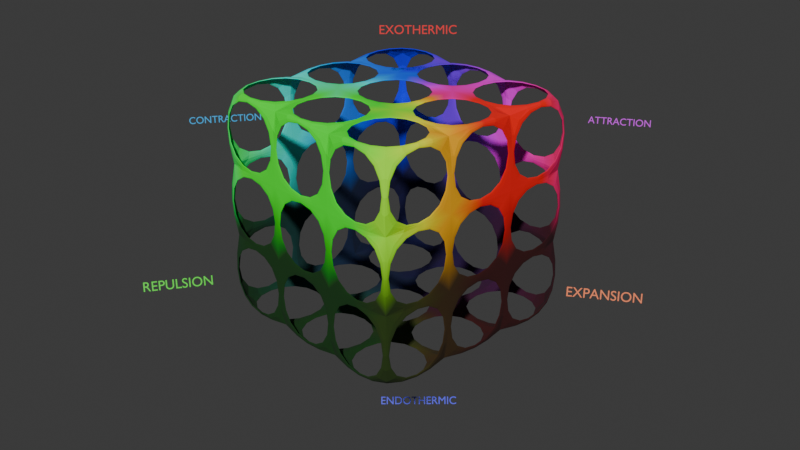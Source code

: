 # Source: power_cube.blend  (saved by Blender 4.4.30; exported with 4.5.12 LTS)
import bpy
from mathutils import Matrix  # noqa: F401  (used for matrix-valued properties, if any)

bpy.ops.wm.read_factory_settings(use_empty=True)
scene = bpy.context.scene
scene.name = 'Scene'

# ---- collections
col_collection = bpy.data.collections.new('Collection'); scene.collection.children.link(col_collection)

# ---- materials (node trees are filled in below, after node groups)
mat_heat = bpy.data.materials.new('HEAT')
mat_cold = bpy.data.materials.new('COLD')
mat_electric = bpy.data.materials.new('ELECTRIC')
mat_magnetic = bpy.data.materials.new('MAGNETIC')
mat_cube = bpy.data.materials.new('Cube')
mat_repulsion = bpy.data.materials.new('REPULSION')
mat_expansion = bpy.data.materials.new('EXPANSION')

# ---- node groups
ng_set_vertex_color = bpy.data.node_groups.new('Set Vertex Color', 'GeometryNodeTree')
_s = ng_set_vertex_color.interface.new_socket(name='Geometry', in_out='OUTPUT', socket_type='NodeSocketGeometry')
_s = ng_set_vertex_color.interface.new_socket(name='Geometry', in_out='INPUT', socket_type='NodeSocketGeometry')
ng_set_vertex_color.is_modifier = True
_N = ng_set_vertex_color.nodes; _L = ng_set_vertex_color.links
n0 = _N.new('NodeGroupInput'); n0.name = 'Group Input'; n0.location = (-184, 511)
n1 = _N.new('NodeGroupOutput'); n1.name = 'Group Output'; n1.location = (2002, 444)
n2 = _N.new('GeometryNodeInputPosition'); n2.name = 'Position'; n2.location = (-414, 280)
n3 = _N.new('ShaderNodeSeparateXYZ'); n3.name = 'Separate XYZ'; n3.location = (-168, 343)
n4 = _N.new('ShaderNodeValToRGB'); n4.name = 'Color Ramp'; n4.location = (406, 888)
while len(n4.color_ramp.elements) > 1: n4.color_ramp.elements.remove(n4.color_ramp.elements[-1])
n4.color_ramp.elements[0].position = 0.0; n4.color_ramp.elements[0].color = (0.0, 0.3864, 0.7991, 1.0)
n4.inputs[0].default_value = 0.0
n5 = _N.new('ShaderNodeValToRGB'); n5.name = 'Color Ramp.001'; n5.location = (401, 650)
while len(n5.color_ramp.elements) > 1: n5.color_ramp.elements.remove(n5.color_ramp.elements[-1])
n5.color_ramp.elements[0].position = 0.0; n5.color_ramp.elements[0].color = (0.9155, 0.1564, 0.006264, 1.0)
n5.inputs[0].default_value = 0.0
n6 = _N.new('ShaderNodeValToRGB'); n6.name = 'Color Ramp.002'; n6.location = (408, 398)
while len(n6.color_ramp.elements) > 1: n6.color_ramp.elements.remove(n6.color_ramp.elements[-1])
n6.color_ramp.elements[0].position = 1.0; n6.color_ramp.elements[0].color = (0.06305, 0.8477, 0.01732, 1.0)
n6.inputs[0].default_value = 0.0
n7 = _N.new('ShaderNodeValToRGB'); n7.name = 'Color Ramp.003'; n7.location = (403, 161)
while len(n7.color_ramp.elements) > 1: n7.color_ramp.elements.remove(n7.color_ramp.elements[-1])
n7.color_ramp.elements[0].position = 1.0; n7.color_ramp.elements[0].color = (0.2532, 0.01228, 0.3792, 1.0)
n7.inputs[0].default_value = 0.0
n8 = _N.new('ShaderNodeValToRGB'); n8.name = 'Color Ramp.004'; n8.location = (405, -334)
while len(n8.color_ramp.elements) > 1: n8.color_ramp.elements.remove(n8.color_ramp.elements[-1])
n8.color_ramp.elements[0].position = 1.0; n8.color_ramp.elements[0].color = (1.0, 1.0, 1.0, 1.0)
n8.inputs[0].default_value = 0.0
n9 = _N.new('ShaderNodeValToRGB'); n9.name = 'Color Ramp.005'; n9.location = (408, -104)
while len(n9.color_ramp.elements) > 1: n9.color_ramp.elements.remove(n9.color_ramp.elements[-1])
n9.color_ramp.elements[0].position = 1.0; n9.color_ramp.elements[0].color = (0.04034, 0.04034, 0.04034, 1.0)
n9.inputs[0].default_value = 0.0
n10 = _N.new('GeometryNodeStoreNamedAttribute'); n10.name = 'Store Named Attribute'; n10.location = (1198, 609)
n10.data_type = 'FLOAT_COLOR'
n10.inputs[2].default_value = 'x_color'
n11 = _N.new('ShaderNodeMix'); n11.name = 'Mix'; n11.location = (881, 753)
n11.data_type = 'RGBA'
n11.blend_type = 'COLOR'
n11.clamp_factor = False
n12 = _N.new('GeometryNodeStoreNamedAttribute'); n12.name = 'Store Named Attribute.001'; n12.location = (1448, 541)
n12.data_type = 'FLOAT_COLOR'
n12.inputs[2].default_value = 'y_color'
n13 = _N.new('ShaderNodeMix'); n13.name = 'Mix.001'; n13.location = (798, 374)
n13.data_type = 'RGBA'
n13.blend_type = 'COLOR'
n13.clamp_factor = False
n14 = _N.new('GeometryNodeStoreNamedAttribute'); n14.name = 'Store Named Attribute.002'; n14.location = (1747, 429)
n14.data_type = 'FLOAT_COLOR'
n14.inputs[2].default_value = 'z_color'
n15 = _N.new('ShaderNodeMix'); n15.name = 'Mix.002'; n15.location = (1036, -93)
n15.data_type = 'RGBA'
_L.new(n2.outputs[0], n3.inputs[0])
_L.new(n0.outputs[0], n10.inputs[0])
_L.new(n4.outputs[0], n11.inputs[6])
_L.new(n5.outputs[0], n11.inputs[7])
_L.new(n3.outputs[0], n11.inputs[0])
_L.new(n13.outputs[2], n12.inputs[3])
_L.new(n6.outputs[0], n13.inputs[6])
_L.new(n7.outputs[0], n13.inputs[7])
_L.new(n3.outputs[1], n13.inputs[0])
_L.new(n15.outputs[2], n14.inputs[3])
_L.new(n3.outputs[2], n15.inputs[0])
_L.new(n10.outputs[0], n12.inputs[0])
_L.new(n12.outputs[0], n14.inputs[0])
_L.new(n14.outputs[0], n1.inputs[0])
_L.new(n11.outputs[2], n10.inputs[3])
_L.new(n8.outputs[0], n15.inputs[7])
_L.new(n9.outputs[0], n15.inputs[6])
n1.is_active_output = True

# ---- material node trees
mat_heat.use_nodes = True; mat_heat.node_tree.nodes.clear()
_N = mat_heat.node_tree.nodes; _L = mat_heat.node_tree.links
n0 = _N.new('ShaderNodeBsdfPrincipled'); n0.name = 'Principled BSDF'; n0.location = (10, 300)
n0.inputs[0].default_value = (0.8002, 0.0, 0.001107, 1.0)
n1 = _N.new('ShaderNodeOutputMaterial'); n1.name = 'Material Output'; n1.location = (300, 300)
_L.new(n0.outputs[0], n1.inputs[0])
n1.is_active_output = True
mat_cold.use_nodes = True; mat_cold.node_tree.nodes.clear()
_N = mat_cold.node_tree.nodes; _L = mat_cold.node_tree.links
n0 = _N.new('ShaderNodeBsdfPrincipled'); n0.name = 'Principled BSDF'; n0.location = (10, 300)
n0.inputs[0].default_value = (0.0, 0.003248, 0.8003, 1.0)
n1 = _N.new('ShaderNodeOutputMaterial'); n1.name = 'Material Output'; n1.location = (300, 300)
_L.new(n0.outputs[0], n1.inputs[0])
n1.is_active_output = True
mat_electric.use_nodes = True; mat_electric.node_tree.nodes.clear()
_N = mat_electric.node_tree.nodes; _L = mat_electric.node_tree.links
n0 = _N.new('ShaderNodeBsdfPrincipled'); n0.name = 'Principled BSDF'; n0.location = (10, 300)
n0.inputs[0].default_value = (0.0, 0.3867, 0.8005, 1.0)
n1 = _N.new('ShaderNodeOutputMaterial'); n1.name = 'Material Output'; n1.location = (300, 300)
_L.new(n0.outputs[0], n1.inputs[0])
n1.is_active_output = True
mat_magnetic.use_nodes = True; mat_magnetic.node_tree.nodes.clear()
_N = mat_magnetic.node_tree.nodes; _L = mat_magnetic.node_tree.links
n0 = _N.new('ShaderNodeBsdfPrincipled'); n0.name = 'Principled BSDF'; n0.location = (10, 300)
n0.inputs[0].default_value = (0.8003, 0.1366, 0.0, 1.0)
n1 = _N.new('ShaderNodeOutputMaterial'); n1.name = 'Material Output'; n1.location = (300, 300)
_L.new(n0.outputs[0], n1.inputs[0])
n1.is_active_output = True
mat_cube.use_nodes = True; mat_cube.node_tree.nodes.clear()
_N = mat_cube.node_tree.nodes; _L = mat_cube.node_tree.links
n0 = _N.new('ShaderNodeBsdfPrincipled'); n0.name = 'Principled BSDF'; n0.location = (98, 300)
n0.inputs[2].default_value = 1.0
n1 = _N.new('ShaderNodeOutputMaterial'); n1.name = 'Material Output'; n1.location = (388, 300)
n2 = _N.new('ShaderNodeVertexColor'); n2.name = 'Color Attribute'; n2.location = (-648, 322)
n2.layer_name = 'x_color'
n3 = _N.new('ShaderNodeVertexColor'); n3.name = 'Color Attribute.001'; n3.location = (-654, 200)
n3.layer_name = 'y_color'
n4 = _N.new('ShaderNodeVertexColor'); n4.name = 'Color Attribute.002'; n4.location = (-652, 75)
n4.layer_name = 'z_color'
n5 = _N.new('ShaderNodeMix'); n5.name = 'Mix'; n5.location = (-369, 398)
n5.data_type = 'RGBA'
n5.clamp_factor = False
n6 = _N.new('ShaderNodeMix'); n6.name = 'Mix.001'; n6.location = (-109, 395)
n6.data_type = 'RGBA'
n6.blend_type = 'VALUE'
n6.clamp_factor = False
n6.inputs[0].default_value = 1.0
_L.new(n0.outputs[0], n1.inputs[0])
_L.new(n2.outputs[0], n5.inputs[6])
_L.new(n3.outputs[0], n5.inputs[7])
_L.new(n6.outputs[2], n0.inputs[0])
_L.new(n5.outputs[2], n6.inputs[6])
_L.new(n4.outputs[0], n6.inputs[7])
n1.is_active_output = True
mat_repulsion.use_nodes = True; mat_repulsion.node_tree.nodes.clear()
_N = mat_repulsion.node_tree.nodes; _L = mat_repulsion.node_tree.links
n0 = _N.new('ShaderNodeBsdfPrincipled'); n0.name = 'Principled BSDF'; n0.location = (10, 300)
n0.inputs[0].default_value = (0.04269, 0.8003, 0.0, 1.0)
n1 = _N.new('ShaderNodeOutputMaterial'); n1.name = 'Material Output'; n1.location = (300, 300)
_L.new(n0.outputs[0], n1.inputs[0])
n1.is_active_output = True
mat_expansion.use_nodes = True; mat_expansion.node_tree.nodes.clear()
_N = mat_expansion.node_tree.nodes; _L = mat_expansion.node_tree.links
n0 = _N.new('ShaderNodeBsdfPrincipled'); n0.name = 'Principled BSDF'; n0.location = (10, 300)
n0.inputs[0].default_value = (0.6102, 0.0, 0.8004, 1.0)
n1 = _N.new('ShaderNodeOutputMaterial'); n1.name = 'Material Output'; n1.location = (300, 300)
_L.new(n0.outputs[0], n1.inputs[0])
n1.is_active_output = True

# ---- world
world_world = bpy.data.worlds.new('World'); scene.world = world_world
world_world.use_nodes = True; world_world.node_tree.nodes.clear()
_N = world_world.node_tree.nodes; _L = world_world.node_tree.links
n0 = _N.new('ShaderNodeOutputWorld'); n0.name = 'World Output'; n0.location = (300, 300)
n1 = _N.new('ShaderNodeBackground'); n1.name = 'Background'; n1.location = (10, 300)
n1.inputs[0].default_value = (0.05088, 0.05088, 0.05088, 1.0)
_L.new(n1.outputs[0], n0.inputs[0])
n0.is_active_output = True
world_world.color = (0.05088, 0.05088, 0.05088)
world_world.sun_shadow_jitter_overblur = 0.0

# ---- cameras
cam_camera_002 = bpy.data.cameras.new('Camera.002')

# ---- meshes
me_cube_001 = bpy.data.meshes.new('Cube.001')
me_cube_001.from_pydata([(-4.471, -4.471, -4.471), (-4.529, -4.529, -4.529), (-4.471, -4.471, 4.471), (-4.529, -4.529, 4.529), (-4.471, 4.471, -4.471), (-4.529, 4.529, -4.529), (-4.471, 4.471, 4.471), (-4.529, 4.529, 4.529), (4.471, -4.471, -4.471), (4.529, -4.529, -4.529), (4.471, -4.471, 4.471), (4.529, -4.529, 4.529), (4.471, 4.471, -4.471), (4.529, 4.529, -4.529), (4.471, 4.471, 4.471), (4.529, 4.529, 4.529), (-4.465, 1.5, -4.465), (-4.535, 1.5, -4.535), (-4.465, -1.5, -4.465), (-4.535, -1.5, -4.535), (-4.465, -4.465, -1.5), (-4.535, -4.535, -1.5), (-4.465, -4.465, 1.5), (-4.535, -4.535, 1.5), (-4.465, -1.5, 4.465), (-4.535, -1.5, 4.535), (-4.465, 1.5, 4.465), (-4.535, 1.5, 4.535), (-4.465, 4.465, 1.5), (-4.535, 4.535, 1.5), (-4.465, 4.465, -1.5), (-4.535, 4.535, -1.5), (1.5, 4.465, -4.465), (1.5, 4.535, -4.535), (-1.5, 4.465, -4.465), (-1.5, 4.535, -4.535), (-1.5, 4.465, 4.465), (-1.5, 4.535, 4.535), (1.5, 4.465, 4.465), (1.5, 4.535, 4.535), (4.465, 4.465, 1.5), (4.535, 4.535, 1.5), (4.465, 4.465, -1.5), (4.535, 4.535, -1.5), (4.465, -1.5, -4.465), (4.535, -1.5, -4.535), (4.465, 1.5, -4.465), (4.535, 1.5, -4.535), (4.465, 1.5, 4.465), (4.535, 1.5, 4.535), (4.465, -1.5, 4.465), (4.535, -1.5, 4.535), (4.465, -4.465, 1.5), (4.535, -4.535, 1.5), (4.465, -4.465, -1.5), (4.535, -4.535, -1.5), (-1.5, -4.465, -4.465), (-1.5, -4.535, -4.535), (1.5, -4.465, -4.465), (1.5, -4.535, -4.535), (1.5, -4.465, 4.465), (1.5, -4.535, 4.535), (-1.5, -4.465, 4.465), (-1.5, -4.535, 4.535), (-4.45, -1.5, -1.5), (-4.55, -1.5, -1.5), (-4.45, -1.5, 1.5), (-4.55, -1.5, 1.5), (-4.45, 1.5, 1.5), (-4.55, 1.5, 1.5), (-4.45, 1.5, -1.5), (-4.55, 1.5, -1.5), (-1.5, 4.45, -1.5), (-1.5, 4.55, -1.5), (-1.5, 4.45, 1.5), (-1.5, 4.55, 1.5), (1.5, 4.45, 1.5), (1.5, 4.55, 1.5), (1.5, 4.45, -1.5), (1.5, 4.55, -1.5), (4.45, 1.5, -1.5), (4.55, 1.5, -1.5), (4.45, 1.5, 1.5), (4.55, 1.5, 1.5), (4.45, -1.5, 1.5), (4.55, -1.5, 1.5), (4.45, -1.5, -1.5), (4.55, -1.5, -1.5), (1.5, -4.45, -1.5), (1.5, -4.55, -1.5), (1.5, -4.45, 1.5), (1.5, -4.55, 1.5), (-1.5, -4.45, 1.5), (-1.5, -4.55, 1.5), (-1.5, -4.45, -1.5), (-1.5, -4.55, -1.5), (-1.5, 1.5, -4.45), (-1.5, 1.5, -4.55), (1.5, 1.5, -4.45), (1.5, 1.5, -4.55), (1.5, -1.5, -4.45), (1.5, -1.5, -4.55), (-1.5, -1.5, -4.45), (-1.5, -1.5, -4.55), (1.5, 1.5, 4.45), (1.5, 1.5, 4.55), (-1.5, 1.5, 4.45), (-1.5, 1.5, 4.55), (-1.5, -1.5, 4.45), (-1.5, -1.5, 4.55), (1.5, -1.5, 4.45), (1.5, -1.5, 4.55), (-4.5, 1.55, -4.45), (-4.5, 1.55, -1.55), (-4.5, 4.45, -1.55), (-4.5, 4.45, -4.45), (-1.55, -4.5, 1.55), (-1.55, -4.5, 4.45), (-4.45, -4.5, 4.45), (-4.45, -4.5, 1.55), (-1.55, 4.45, 4.5), (-4.45, 4.45, 4.5), (-4.45, 1.55, 4.5), (-1.55, 1.55, 4.5), (-4.45, -1.55, -4.5), (-1.55, -1.55, -4.5), (-1.55, -4.45, -4.5), (-4.45, -4.45, -4.5), (1.55, 4.45, -4.5), (4.45, 4.45, -4.5), (4.45, 1.55, -4.5), (1.55, 1.55, -4.5), (-4.45, 4.5, -4.45), (-4.45, 4.5, -1.55), (-1.55, 4.5, -1.55), (-1.55, 4.5, -4.45), (4.5, 4.45, 1.55), (4.5, 4.45, 4.45), (4.5, 1.55, 4.45), (4.5, 1.55, 1.55), (4.45, 4.45, 4.5), (1.55, 4.45, 4.5), (1.55, 1.55, 4.5), (4.45, 1.55, 4.5), (1.55, -1.55, -4.5), (4.45, -1.55, -4.5), (4.45, -4.45, -4.5), (1.55, -4.45, -4.5), (4.5, 4.45, -4.45), (4.5, 4.45, -1.55), (4.5, 1.55, -1.55), (4.5, 1.55, -4.45), (4.45, -4.5, 1.55), (4.45, -4.5, 4.45), (1.55, -4.5, 4.45), (1.55, -4.5, 1.55), (4.45, -1.55, 4.5), (1.55, -1.55, 4.5), (1.55, -4.45, 4.5), (4.45, -4.45, 4.5), (4.45, -4.5, -4.45), (4.45, -4.5, -1.55), (1.55, -4.5, -1.55), (1.55, -4.5, -4.45), (-1.55, -1.55, 4.5), (-4.45, -1.55, 4.5), (-4.45, -4.45, 4.5), (-1.55, -4.45, 4.5), (-4.5, -4.45, 1.55), (-4.5, -4.45, 4.45), (-4.5, -1.55, 4.45), (-4.5, -1.55, 1.55), (-4.5, -4.45, -4.45), (-4.5, -4.45, -1.55), (-4.5, -1.55, -1.55), (-4.5, -1.55, -4.45), (1.55, 4.5, -4.45), (1.55, 4.5, -1.55), (4.45, 4.5, -1.55), (4.45, 4.5, -4.45), (4.5, -1.55, -4.45), (4.5, -1.55, -1.55), (4.5, -4.45, -1.55), (4.5, -4.45, -4.45), (-1.55, -4.5, -4.45), (-1.55, -4.5, -1.55), (-4.45, -4.5, -1.55), (-4.45, -4.5, -4.45), (1.55, 4.5, 1.55), (1.55, 4.5, 4.45), (4.45, 4.5, 4.45), (4.45, 4.5, 1.55), (-4.45, 4.5, 1.55), (-4.45, 4.5, 4.45), (-1.55, 4.5, 4.45), (-1.55, 4.5, 1.55), (-4.5, 1.55, 1.55), (-4.5, 1.55, 4.45), (-4.5, 4.45, 4.45), (-4.5, 4.45, 1.55), (4.5, -1.55, 1.55), (4.5, -1.55, 4.45), (4.5, -4.45, 4.45), (4.5, -4.45, 1.55), (-4.5, -1.45, -1.45), (-4.5, -1.45, 1.45), (-4.5, 1.45, 1.45), (-4.5, 1.45, -1.45), (-1.45, 4.5, -1.45), (-1.45, 4.5, 1.45), (1.45, 4.5, 1.45), (1.45, 4.5, -1.45), (4.5, 1.45, -1.45), (4.5, 1.45, 1.45), (4.5, -1.45, 1.45), (4.5, -1.45, -1.45), (1.45, -4.5, -1.45), (1.45, -4.5, 1.45), (-1.45, -4.5, 1.45), (-1.45, -4.5, -1.45), (-1.45, 1.45, -4.5), (1.45, 1.45, -4.5), (1.45, -1.45, -4.5), (-1.45, -1.45, -4.5), (1.45, 1.45, 4.5), (-1.45, 1.45, 4.5), (-1.45, -1.45, 4.5), (1.45, -1.45, 4.5), (-4.5, -4.45, 1.45), (-4.5, -1.55, 1.45), (-4.5, -1.55, -1.45), (-4.5, -4.45, -1.45), (-4.5, 1.45, 4.45), (-4.5, 1.45, 1.55), (-4.5, -1.45, 1.55), (-4.5, -1.45, 4.45), (-4.5, 4.45, -1.45), (-4.5, 1.55, -1.45), (-4.5, 1.55, 1.45), (-4.5, 4.45, 1.45), (-4.5, -1.45, -4.45), (-4.5, -1.45, -1.55), (-4.5, 1.45, -1.55), (-4.5, 1.45, -4.45), (-4.45, 4.5, 1.45), (-1.55, 4.5, 1.45), (-1.55, 4.5, -1.45), (-4.45, 4.5, -1.45), (1.45, 4.5, 4.45), (1.45, 4.5, 1.55), (-1.45, 4.5, 1.55), (-1.45, 4.5, 4.45), (4.45, 4.5, -1.45), (1.55, 4.5, -1.45), (1.55, 4.5, 1.45), (4.45, 4.5, 1.45), (-1.45, 4.5, -4.45), (-1.45, 4.5, -1.55), (1.45, 4.5, -1.55), (1.45, 4.5, -4.45), (4.5, 4.45, 1.45), (4.5, 1.55, 1.45), (4.5, 1.55, -1.45), (4.5, 4.45, -1.45), (4.5, -1.45, 4.45), (4.5, -1.45, 1.55), (4.5, 1.45, 1.55), (4.5, 1.45, 4.45), (4.5, -4.45, -1.45), (4.5, -1.55, -1.45), (4.5, -1.55, 1.45), (4.5, -4.45, 1.45), (4.5, 1.45, -4.45), (4.5, 1.45, -1.55), (4.5, -1.45, -1.55), (4.5, -1.45, -4.45), (4.45, -4.5, 1.45), (1.55, -4.5, 1.45), (1.55, -4.5, -1.45), (4.45, -4.5, -1.45), (-1.45, -4.5, 4.45), (-1.45, -4.5, 1.55), (1.45, -4.5, 1.55), (1.45, -4.5, 4.45), (-4.45, -4.5, -1.45), (-1.55, -4.5, -1.45), (-1.55, -4.5, 1.45), (-4.45, -4.5, 1.45), (1.45, -4.5, -4.45), (1.45, -4.5, -1.55), (-1.45, -4.5, -1.55), (-1.45, -4.5, -4.45), (1.45, 4.45, -4.5), (1.45, 1.55, -4.5), (-1.45, 1.55, -4.5), (-1.45, 4.45, -4.5), (4.45, -1.45, -4.5), (1.55, -1.45, -4.5), (1.55, 1.45, -4.5), (4.45, 1.45, -4.5), (-1.45, -4.45, -4.5), (-1.45, -1.55, -4.5), (1.45, -1.55, -4.5), (1.45, -4.45, -4.5), (-4.45, 1.45, -4.5), (-1.55, 1.45, -4.5), (-1.55, -1.45, -4.5), (-4.45, -1.45, -4.5), (-1.45, 4.45, 4.5), (-1.45, 1.55, 4.5), (1.45, 1.55, 4.5), (1.45, 4.45, 4.5), (-4.45, -1.45, 4.5), (-1.55, -1.45, 4.5), (-1.55, 1.45, 4.5), (-4.45, 1.45, 4.5), (1.45, -4.45, 4.5), (1.45, -1.55, 4.5), (-1.45, -1.55, 4.5), (-1.45, -4.45, 4.5), (4.45, 1.45, 4.5), (1.55, 1.45, 4.5), (1.55, -1.45, 4.5), (4.45, -1.45, 4.5), (-4.45, 4.45, -4.5), (-1.55, 4.45, -4.5), (-1.55, 1.55, -4.5), (-4.45, 1.55, -4.5)], [], [(112, 113, 70, 16), (113, 112, 17, 71), (113, 114, 30, 70), (114, 113, 71, 31), (114, 115, 4, 30), (115, 114, 31, 5), (115, 112, 16, 4), (112, 115, 5, 17), (116, 117, 62, 92), (117, 116, 93, 63), (117, 118, 2, 62), (118, 117, 63, 3), (118, 119, 22, 2), (119, 118, 3, 23), (119, 116, 92, 22), (116, 119, 23, 93), (120, 121, 6, 36), (121, 120, 37, 7), (121, 122, 26, 6), (122, 121, 7, 27), (122, 123, 106, 26), (123, 122, 27, 107), (123, 120, 36, 106), (120, 123, 107, 37), (124, 125, 102, 18), (125, 124, 19, 103), (125, 126, 56, 102), (126, 125, 103, 57), (126, 127, 0, 56), (127, 126, 57, 1), (127, 124, 18, 0), (124, 127, 1, 19), (128, 129, 12, 32), (129, 128, 33, 13), (129, 130, 46, 12), (130, 129, 13, 47), (130, 131, 98, 46), (131, 130, 47, 99), (131, 128, 32, 98), (128, 131, 99, 33), (132, 133, 30, 4), (133, 132, 5, 31), (133, 134, 72, 30), (134, 133, 31, 73), (134, 135, 34, 72), (135, 134, 73, 35), (135, 132, 4, 34), (132, 135, 35, 5), (136, 137, 14, 40), (137, 136, 41, 15), (137, 138, 48, 14), (138, 137, 15, 49), (138, 139, 82, 48), (139, 138, 49, 83), (139, 136, 40, 82), (136, 139, 83, 41), (140, 141, 38, 14), (141, 140, 15, 39), (141, 142, 104, 38), (142, 141, 39, 105), (142, 143, 48, 104), (143, 142, 105, 49), (143, 140, 14, 48), (140, 143, 49, 15), (144, 145, 44, 100), (145, 144, 101, 45), (145, 146, 8, 44), (146, 145, 45, 9), (146, 147, 58, 8), (147, 146, 9, 59), (147, 144, 100, 58), (144, 147, 59, 101), (148, 149, 42, 12), (149, 148, 13, 43), (149, 150, 80, 42), (150, 149, 43, 81), (150, 151, 46, 80), (151, 150, 81, 47), (151, 148, 12, 46), (148, 151, 47, 13), (152, 153, 10, 52), (153, 152, 53, 11), (153, 154, 60, 10), (154, 153, 11, 61), (154, 155, 90, 60), (155, 154, 61, 91), (155, 152, 52, 90), (152, 155, 91, 53), (156, 157, 110, 50), (157, 156, 51, 111), (157, 158, 60, 110), (158, 157, 111, 61), (158, 159, 10, 60), (159, 158, 61, 11), (159, 156, 50, 10), (156, 159, 11, 51), (160, 161, 54, 8), (161, 160, 9, 55), (161, 162, 88, 54), (162, 161, 55, 89), (162, 163, 58, 88), (163, 162, 89, 59), (163, 160, 8, 58), (160, 163, 59, 9), (164, 165, 24, 108), (165, 164, 109, 25), (165, 166, 2, 24), (166, 165, 25, 3), (166, 167, 62, 2), (167, 166, 3, 63), (167, 164, 108, 62), (164, 167, 63, 109), (168, 169, 2, 22), (169, 168, 23, 3), (169, 170, 24, 2), (170, 169, 3, 25), (170, 171, 66, 24), (171, 170, 25, 67), (171, 168, 22, 66), (168, 171, 67, 23), (172, 173, 20, 0), (173, 172, 1, 21), (173, 174, 64, 20), (174, 173, 21, 65), (174, 175, 18, 64), (175, 174, 65, 19), (175, 172, 0, 18), (172, 175, 19, 1), (176, 177, 78, 32), (177, 176, 33, 79), (177, 178, 42, 78), (178, 177, 79, 43), (178, 179, 12, 42), (179, 178, 43, 13), (179, 176, 32, 12), (176, 179, 13, 33), (180, 181, 86, 44), (181, 180, 45, 87), (181, 182, 54, 86), (182, 181, 87, 55), (182, 183, 8, 54), (183, 182, 55, 9), (183, 180, 44, 8), (180, 183, 9, 45), (184, 185, 94, 56), (185, 184, 57, 95), (185, 186, 20, 94), (186, 185, 95, 21), (186, 187, 0, 20), (187, 186, 21, 1), (187, 184, 56, 0), (184, 187, 1, 57), (188, 189, 38, 76), (189, 188, 77, 39), (189, 190, 14, 38), (190, 189, 39, 15), (190, 191, 40, 14), (191, 190, 15, 41), (191, 188, 76, 40), (188, 191, 41, 77), (192, 193, 6, 28), (193, 192, 29, 7), (193, 194, 36, 6), (194, 193, 7, 37), (194, 195, 74, 36), (195, 194, 37, 75), (195, 192, 28, 74), (192, 195, 75, 29), (196, 197, 26, 68), (197, 196, 69, 27), (197, 198, 6, 26), (198, 197, 27, 7), (198, 199, 28, 6), (199, 198, 7, 29), (199, 196, 68, 28), (196, 199, 29, 69), (200, 201, 50, 84), (201, 200, 85, 51), (201, 202, 10, 50), (202, 201, 51, 11), (202, 203, 52, 10), (203, 202, 11, 53), (203, 200, 84, 52), (200, 203, 53, 85), (204, 205, 66, 64), (205, 204, 65, 67), (205, 206, 68, 66), (206, 205, 67, 69), (206, 207, 70, 68), (207, 206, 69, 71), (207, 204, 64, 70), (204, 207, 71, 65), (208, 209, 74, 72), (209, 208, 73, 75), (209, 210, 76, 74), (210, 209, 75, 77), (210, 211, 78, 76), (211, 210, 77, 79), (211, 208, 72, 78), (208, 211, 79, 73), (212, 213, 82, 80), (213, 212, 81, 83), (213, 214, 84, 82), (214, 213, 83, 85), (214, 215, 86, 84), (215, 214, 85, 87), (215, 212, 80, 86), (212, 215, 87, 81), (216, 217, 90, 88), (217, 216, 89, 91), (217, 218, 92, 90), (218, 217, 91, 93), (218, 219, 94, 92), (219, 218, 93, 95), (219, 216, 88, 94), (216, 219, 95, 89), (220, 221, 98, 96), (221, 220, 97, 99), (221, 222, 100, 98), (222, 221, 99, 101), (222, 223, 102, 100), (223, 222, 101, 103), (223, 220, 96, 102), (220, 223, 103, 97), (224, 225, 106, 104), (225, 224, 105, 107), (225, 226, 108, 106), (226, 225, 107, 109), (226, 227, 110, 108), (227, 226, 109, 111), (227, 224, 104, 110), (224, 227, 111, 105), (228, 229, 66, 22), (229, 228, 23, 67), (229, 230, 64, 66), (230, 229, 67, 65), (230, 231, 20, 64), (231, 230, 65, 21), (231, 228, 22, 20), (228, 231, 21, 23), (232, 233, 68, 26), (233, 232, 27, 69), (233, 234, 66, 68), (234, 233, 69, 67), (234, 235, 24, 66), (235, 234, 67, 25), (235, 232, 26, 24), (232, 235, 25, 27), (236, 237, 70, 30), (237, 236, 31, 71), (237, 238, 68, 70), (238, 237, 71, 69), (238, 239, 28, 68), (239, 238, 69, 29), (239, 236, 30, 28), (236, 239, 29, 31), (240, 241, 64, 18), (241, 240, 19, 65), (241, 242, 70, 64), (242, 241, 65, 71), (242, 243, 16, 70), (243, 242, 71, 17), (243, 240, 18, 16), (240, 243, 17, 19), (244, 245, 74, 28), (245, 244, 29, 75), (245, 246, 72, 74), (246, 245, 75, 73), (246, 247, 30, 72), (247, 246, 73, 31), (247, 244, 28, 30), (244, 247, 31, 29), (248, 249, 76, 38), (249, 248, 39, 77), (249, 250, 74, 76), (250, 249, 77, 75), (250, 251, 36, 74), (251, 250, 75, 37), (251, 248, 38, 36), (248, 251, 37, 39), (252, 253, 78, 42), (253, 252, 43, 79), (253, 254, 76, 78), (254, 253, 79, 77), (254, 255, 40, 76), (255, 254, 77, 41), (255, 252, 42, 40), (252, 255, 41, 43), (256, 257, 72, 34), (257, 256, 35, 73), (257, 258, 78, 72), (258, 257, 73, 79), (258, 259, 32, 78), (259, 258, 79, 33), (259, 256, 34, 32), (256, 259, 33, 35), (260, 261, 82, 40), (261, 260, 41, 83), (261, 262, 80, 82), (262, 261, 83, 81), (262, 263, 42, 80), (263, 262, 81, 43), (263, 260, 40, 42), (260, 263, 43, 41), (264, 265, 84, 50), (265, 264, 51, 85), (265, 266, 82, 84), (266, 265, 85, 83), (266, 267, 48, 82), (267, 266, 83, 49), (267, 264, 50, 48), (264, 267, 49, 51), (268, 269, 86, 54), (269, 268, 55, 87), (269, 270, 84, 86), (270, 269, 87, 85), (270, 271, 52, 84), (271, 270, 85, 53), (271, 268, 54, 52), (268, 271, 53, 55), (272, 273, 80, 46), (273, 272, 47, 81), (273, 274, 86, 80), (274, 273, 81, 87), (274, 275, 44, 86), (275, 274, 87, 45), (275, 272, 46, 44), (272, 275, 45, 47), (276, 277, 90, 52), (277, 276, 53, 91), (277, 278, 88, 90), (278, 277, 91, 89), (278, 279, 54, 88), (279, 278, 89, 55), (279, 276, 52, 54), (276, 279, 55, 53), (280, 281, 92, 62), (281, 280, 63, 93), (281, 282, 90, 92), (282, 281, 93, 91), (282, 283, 60, 90), (283, 282, 91, 61), (283, 280, 62, 60), (280, 283, 61, 63), (284, 285, 94, 20), (285, 284, 21, 95), (285, 286, 92, 94), (286, 285, 95, 93), (286, 287, 22, 92), (287, 286, 93, 23), (287, 284, 20, 22), (284, 287, 23, 21), (288, 289, 88, 58), (289, 288, 59, 89), (289, 290, 94, 88), (290, 289, 89, 95), (290, 291, 56, 94), (291, 290, 95, 57), (291, 288, 58, 56), (288, 291, 57, 59), (292, 293, 98, 32), (293, 292, 33, 99), (293, 294, 96, 98), (294, 293, 99, 97), (294, 295, 34, 96), (295, 294, 97, 35), (295, 292, 32, 34), (292, 295, 35, 33), (296, 297, 100, 44), (297, 296, 45, 101), (297, 298, 98, 100), (298, 297, 101, 99), (298, 299, 46, 98), (299, 298, 99, 47), (299, 296, 44, 46), (296, 299, 47, 45), (300, 301, 102, 56), (301, 300, 57, 103), (301, 302, 100, 102), (302, 301, 103, 101), (302, 303, 58, 100), (303, 302, 101, 59), (303, 300, 56, 58), (300, 303, 59, 57), (304, 305, 96, 16), (305, 304, 17, 97), (305, 306, 102, 96), (306, 305, 97, 103), (306, 307, 18, 102), (307, 306, 103, 19), (307, 304, 16, 18), (304, 307, 19, 17), (308, 309, 106, 36), (309, 308, 37, 107), (309, 310, 104, 106), (310, 309, 107, 105), (310, 311, 38, 104), (311, 310, 105, 39), (311, 308, 36, 38), (308, 311, 39, 37), (312, 313, 108, 24), (313, 312, 25, 109), (313, 314, 106, 108), (314, 313, 109, 107), (314, 315, 26, 106), (315, 314, 107, 27), (315, 312, 24, 26), (312, 315, 27, 25), (316, 317, 110, 60), (317, 316, 61, 111), (317, 318, 108, 110), (318, 317, 111, 109), (318, 319, 62, 108), (319, 318, 109, 63), (319, 316, 60, 62), (316, 319, 63, 61), (320, 321, 104, 48), (321, 320, 49, 105), (321, 322, 110, 104), (322, 321, 105, 111), (322, 323, 50, 110), (323, 322, 111, 51), (323, 320, 48, 50), (320, 323, 51, 49), (324, 325, 34, 4), (325, 324, 5, 35), (325, 326, 96, 34), (326, 325, 35, 97), (326, 327, 16, 96), (327, 326, 97, 17), (327, 324, 4, 16), (324, 327, 17, 5)])
_ca = me_cube_001.color_attributes.new('x_color', 'FLOAT_COLOR', 'POINT')
_ca.data.foreach_set('color', [-3.573, 1.504, 4.348, 1.0, -3.619, 1.518, 4.393, 1.0, -3.573, 1.504, 4.348, 1.0, -3.619, 1.518, 4.393, 1.0, -3.573, 1.504, 4.348, 1.0, -3.619, 1.518, 4.393, 1.0, -3.573, 1.504, 4.348, 1.0, -3.619, 1.518, 4.393, 1.0, 3.573, -0.7311, -2.749, 1.0, 3.619, -0.7455, -2.795, 1.0, 3.573, -0.7311, -2.749, 1.0, 3.619, -0.7455, -2.795, 1.0, 3.573, -0.7311, -2.749, 1.0, 3.619, -0.7455, -2.795, 1.0, 3.573, -0.7311, -2.749, 1.0, 3.619, -0.7455, -2.795, 1.0, -3.568, 1.502, 4.342, 1.0, -3.624, 1.52, 4.399, 1.0, -3.568, 1.502, 4.342, 1.0, -3.624, 1.52, 4.399, 1.0, -3.568, 1.502, 4.342, 1.0, -3.624, 1.52, 4.399, 1.0, -3.568, 1.502, 4.342, 1.0, -3.624, 1.52, 4.399, 1.0, -3.568, 1.502, 4.342, 1.0, -3.624, 1.52, 4.399, 1.0, -3.568, 1.502, 4.342, 1.0, -3.624, 1.52, 4.399, 1.0, -3.568, 1.502, 4.342, 1.0, -3.624, 1.52, 4.399, 1.0, -3.568, 1.502, 4.342, 1.0, -3.624, 1.52, 4.399, 1.0, 1.199, 0.01152, -0.3914, 1.0, 1.199, 0.01152, -0.3914, 1.0, -1.199, 0.7613, 1.99, 1.0, -1.199, 0.7613, 1.99, 1.0, -1.199, 0.7613, 1.99, 1.0, -1.199, 0.7613, 1.99, 1.0, 1.199, 0.01152, -0.3914, 1.0, 1.199, 0.01152, -0.3914, 1.0, 3.568, -0.7295, -2.744, 1.0, 3.624, -0.7471, -2.8, 1.0, 3.568, -0.7295, -2.744, 1.0, 3.624, -0.7471, -2.8, 1.0, 3.568, -0.7295, -2.744, 1.0, 3.624, -0.7471, -2.8, 1.0, 3.568, -0.7295, -2.744, 1.0, 3.624, -0.7471, -2.8, 1.0, 3.568, -0.7295, -2.744, 1.0, 3.624, -0.7471, -2.8, 1.0, 3.568, -0.7295, -2.744, 1.0, 3.624, -0.7471, -2.8, 1.0, 3.568, -0.7295, -2.744, 1.0, 3.624, -0.7471, -2.8, 1.0, 3.568, -0.7295, -2.744, 1.0, 3.624, -0.7471, -2.8, 1.0, -1.199, 0.7613, 1.99, 1.0, -1.199, 0.7613, 1.99, 1.0, 1.199, 0.01152, -0.3914, 1.0, 1.199, 0.01152, -0.3914, 1.0, 1.199, 0.01152, -0.3914, 1.0, 1.199, 0.01152, -0.3914, 1.0, -1.199, 0.7613, 1.99, 1.0, -1.199, 0.7613, 1.99, 1.0, -3.556, 1.499, 4.331, 1.0, -3.636, 1.524, 4.41, 1.0, -3.556, 1.499, 4.331, 1.0, -3.636, 1.524, 4.41, 1.0, -3.556, 1.499, 4.331, 1.0, -3.636, 1.524, 4.41, 1.0, -3.556, 1.499, 4.331, 1.0, -3.636, 1.524, 4.41, 1.0, -1.199, 0.7613, 1.99, 1.0, -1.199, 0.7613, 1.99, 1.0, -1.199, 0.7613, 1.99, 1.0, -1.199, 0.7613, 1.99, 1.0, 1.199, 0.01152, -0.3914, 1.0, 1.199, 0.01152, -0.3914, 1.0, 1.199, 0.01152, -0.3914, 1.0, 1.199, 0.01152, -0.3914, 1.0, 3.556, -0.7258, -2.733, 1.0, 3.636, -0.7508, -2.812, 1.0, 3.556, -0.7258, -2.733, 1.0, 3.636, -0.7508, -2.812, 1.0, 3.556, -0.7258, -2.733, 1.0, 3.636, -0.7508, -2.812, 1.0, 3.556, -0.7258, -2.733, 1.0, 3.636, -0.7508, -2.812, 1.0, 1.199, 0.01152, -0.3914, 1.0, 1.199, 0.01152, -0.3914, 1.0, 1.199, 0.01152, -0.3914, 1.0, 1.199, 0.01152, -0.3914, 1.0, -1.199, 0.7613, 1.99, 1.0, -1.199, 0.7613, 1.99, 1.0, -1.199, 0.7613, 1.99, 1.0, -1.199, 0.7613, 1.99, 1.0, -1.199, 0.7613, 1.99, 1.0, -1.199, 0.7613, 1.99, 1.0, 1.199, 0.01152, -0.3914, 1.0, 1.199, 0.01152, -0.3914, 1.0, 1.199, 0.01152, -0.3914, 1.0, 1.199, 0.01152, -0.3914, 1.0, -1.199, 0.7613, 1.99, 1.0, -1.199, 0.7613, 1.99, 1.0, 1.199, 0.01152, -0.3914, 1.0, 1.199, 0.01152, -0.3914, 1.0, -1.199, 0.7613, 1.99, 1.0, -1.199, 0.7613, 1.99, 1.0, -1.199, 0.7613, 1.99, 1.0, -1.199, 0.7613, 1.99, 1.0, 1.199, 0.01152, -0.3914, 1.0, 1.199, 0.01152, -0.3914, 1.0, -3.596, 1.511, 4.37, 1.0, -3.596, 1.511, 4.37, 1.0, -3.596, 1.511, 4.37, 1.0, -3.596, 1.511, 4.37, 1.0, -1.239, 0.7738, 2.029, 1.0, -1.239, 0.7738, 2.029, 1.0, -3.556, 1.499, 4.331, 1.0, -3.556, 1.499, 4.331, 1.0, -1.239, 0.7738, 2.029, 1.0, -3.556, 1.499, 4.331, 1.0, -3.556, 1.499, 4.331, 1.0, -1.239, 0.7738, 2.029, 1.0, -3.556, 1.499, 4.331, 1.0, -1.239, 0.7738, 2.029, 1.0, -1.239, 0.7738, 2.029, 1.0, -3.556, 1.499, 4.331, 1.0, 1.239, -0.0009805, -0.431, 1.0, 3.556, -0.7258, -2.733, 1.0, 3.556, -0.7258, -2.733, 1.0, 1.239, -0.0009805, -0.431, 1.0, -3.556, 1.499, 4.331, 1.0, -3.556, 1.499, 4.331, 1.0, -1.239, 0.7738, 2.029, 1.0, -1.239, 0.7738, 2.029, 1.0, 3.596, -0.7383, -2.772, 1.0, 3.596, -0.7383, -2.772, 1.0, 3.596, -0.7383, -2.772, 1.0, 3.596, -0.7383, -2.772, 1.0, 3.556, -0.7258, -2.733, 1.0, 1.239, -0.0009805, -0.431, 1.0, 1.239, -0.0009805, -0.431, 1.0, 3.556, -0.7258, -2.733, 1.0, 1.239, -0.0009805, -0.431, 1.0, 3.556, -0.7258, -2.733, 1.0, 3.556, -0.7258, -2.733, 1.0, 1.239, -0.0009805, -0.431, 1.0, 3.596, -0.7383, -2.772, 1.0, 3.596, -0.7383, -2.772, 1.0, 3.596, -0.7383, -2.772, 1.0, 3.596, -0.7383, -2.772, 1.0, 3.556, -0.7258, -2.733, 1.0, 3.556, -0.7258, -2.733, 1.0, 1.239, -0.0009805, -0.431, 1.0, 1.239, -0.0009805, -0.431, 1.0, 3.556, -0.7258, -2.733, 1.0, 1.239, -0.0009804, -0.431, 1.0, 1.239, -0.0009805, -0.431, 1.0, 3.556, -0.7258, -2.733, 1.0, 3.556, -0.7258, -2.733, 1.0, 3.556, -0.7258, -2.733, 1.0, 1.239, -0.0009805, -0.431, 1.0, 1.239, -0.0009805, -0.431, 1.0, -1.239, 0.7738, 2.029, 1.0, -3.556, 1.499, 4.331, 1.0, -3.556, 1.499, 4.331, 1.0, -1.239, 0.7738, 2.029, 1.0, -3.596, 1.511, 4.37, 1.0, -3.596, 1.511, 4.37, 1.0, -3.596, 1.511, 4.37, 1.0, -3.596, 1.511, 4.37, 1.0, -3.596, 1.511, 4.37, 1.0, -3.596, 1.511, 4.37, 1.0, -3.596, 1.511, 4.37, 1.0, -3.596, 1.511, 4.37, 1.0, 1.239, -0.0009805, -0.431, 1.0, 1.239, -0.0009805, -0.431, 1.0, 3.556, -0.7258, -2.733, 1.0, 3.556, -0.7258, -2.733, 1.0, 3.596, -0.7383, -2.772, 1.0, 3.596, -0.7383, -2.772, 1.0, 3.596, -0.7383, -2.772, 1.0, 3.596, -0.7383, -2.772, 1.0, -1.239, 0.7738, 2.029, 1.0, -1.239, 0.7738, 2.029, 1.0, -3.556, 1.499, 4.331, 1.0, -3.556, 1.499, 4.331, 1.0, 1.239, -0.0009804, -0.431, 1.0, 1.239, -0.0009805, -0.431, 1.0, 3.556, -0.7258, -2.733, 1.0, 3.556, -0.7258, -2.733, 1.0, -3.556, 1.499, 4.331, 1.0, -3.556, 1.499, 4.331, 1.0, -1.239, 0.7738, 2.029, 1.0, -1.239, 0.7738, 2.029, 1.0, -3.596, 1.511, 4.37, 1.0, -3.596, 1.511, 4.37, 1.0, -3.596, 1.511, 4.37, 1.0, -3.596, 1.511, 4.37, 1.0, 3.596, -0.7383, -2.772, 1.0, 3.596, -0.7383, -2.772, 1.0, 3.596, -0.7383, -2.772, 1.0, 3.596, -0.7383, -2.772, 1.0, -3.596, 1.511, 4.37, 1.0, -3.596, 1.511, 4.37, 1.0, -3.596, 1.511, 4.37, 1.0, -3.596, 1.511, 4.37, 1.0, -1.159, 0.7488, 1.95, 1.0, -1.159, 0.7488, 1.95, 1.0, 1.159, 0.02401, -0.3517, 1.0, 1.159, 0.02401, -0.3517, 1.0, 3.596, -0.7383, -2.772, 1.0, 3.596, -0.7383, -2.772, 1.0, 3.596, -0.7383, -2.772, 1.0, 3.596, -0.7383, -2.772, 1.0, 1.159, 0.02401, -0.3517, 1.0, 1.159, 0.02401, -0.3517, 1.0, -1.159, 0.7488, 1.95, 1.0, -1.159, 0.7488, 1.95, 1.0, -1.159, 0.7488, 1.95, 1.0, 1.159, 0.02401, -0.3517, 1.0, 1.159, 0.02401, -0.3517, 1.0, -1.159, 0.7488, 1.95, 1.0, 1.159, 0.02401, -0.3517, 1.0, -1.159, 0.7488, 1.95, 1.0, -1.159, 0.7488, 1.95, 1.0, 1.159, 0.02401, -0.3517, 1.0, -3.596, 1.511, 4.37, 1.0, -3.596, 1.511, 4.37, 1.0, -3.596, 1.511, 4.37, 1.0, -3.596, 1.511, 4.37, 1.0, -3.596, 1.511, 4.37, 1.0, -3.596, 1.511, 4.37, 1.0, -3.596, 1.511, 4.37, 1.0, -3.596, 1.511, 4.37, 1.0, -3.596, 1.511, 4.37, 1.0, -3.596, 1.511, 4.37, 1.0, -3.596, 1.511, 4.37, 1.0, -3.596, 1.511, 4.37, 1.0, -3.596, 1.511, 4.37, 1.0, -3.596, 1.511, 4.37, 1.0, -3.596, 1.511, 4.37, 1.0, -3.596, 1.511, 4.37, 1.0, -3.556, 1.499, 4.331, 1.0, -1.239, 0.7738, 2.029, 1.0, -1.239, 0.7738, 2.029, 1.0, -3.556, 1.499, 4.331, 1.0, 1.159, 0.02401, -0.3517, 1.0, 1.159, 0.02401, -0.3517, 1.0, -1.159, 0.7488, 1.95, 1.0, -1.159, 0.7488, 1.95, 1.0, 3.556, -0.7258, -2.733, 1.0, 1.239, -0.0009805, -0.431, 1.0, 1.239, -0.0009804, -0.431, 1.0, 3.556, -0.7258, -2.733, 1.0, -1.159, 0.7488, 1.95, 1.0, -1.159, 0.7488, 1.95, 1.0, 1.159, 0.02401, -0.3517, 1.0, 1.159, 0.02401, -0.3517, 1.0, 3.596, -0.7383, -2.772, 1.0, 3.596, -0.7383, -2.772, 1.0, 3.596, -0.7383, -2.772, 1.0, 3.596, -0.7383, -2.772, 1.0, 3.596, -0.7383, -2.772, 1.0, 3.596, -0.7383, -2.772, 1.0, 3.596, -0.7383, -2.772, 1.0, 3.596, -0.7383, -2.772, 1.0, 3.596, -0.7383, -2.772, 1.0, 3.596, -0.7383, -2.772, 1.0, 3.596, -0.7383, -2.772, 1.0, 3.596, -0.7383, -2.772, 1.0, 3.596, -0.7383, -2.772, 1.0, 3.596, -0.7383, -2.772, 1.0, 3.596, -0.7383, -2.772, 1.0, 3.596, -0.7383, -2.772, 1.0, 3.556, -0.7258, -2.733, 1.0, 1.239, -0.0009805, -0.431, 1.0, 1.239, -0.0009805, -0.431, 1.0, 3.556, -0.7258, -2.733, 1.0, -1.159, 0.7488, 1.95, 1.0, -1.159, 0.7488, 1.95, 1.0, 1.159, 0.02401, -0.3517, 1.0, 1.159, 0.02401, -0.3517, 1.0, -3.556, 1.499, 4.331, 1.0, -1.239, 0.7738, 2.029, 1.0, -1.239, 0.7738, 2.029, 1.0, -3.556, 1.499, 4.331, 1.0, 1.159, 0.02401, -0.3517, 1.0, 1.159, 0.02401, -0.3517, 1.0, -1.159, 0.7488, 1.95, 1.0, -1.159, 0.7488, 1.95, 1.0, 1.159, 0.02401, -0.3517, 1.0, 1.159, 0.02401, -0.3517, 1.0, -1.159, 0.7488, 1.95, 1.0, -1.159, 0.7488, 1.95, 1.0, 3.556, -0.7258, -2.733, 1.0, 1.239, -0.0009805, -0.431, 1.0, 1.239, -0.0009805, -0.431, 1.0, 3.556, -0.7258, -2.733, 1.0, -1.159, 0.7488, 1.95, 1.0, -1.159, 0.7488, 1.95, 1.0, 1.159, 0.02401, -0.3517, 1.0, 1.159, 0.02401, -0.3517, 1.0, -3.556, 1.499, 4.331, 1.0, -1.239, 0.7738, 2.029, 1.0, -1.239, 0.7738, 2.029, 1.0, -3.556, 1.499, 4.331, 1.0, -1.159, 0.7488, 1.95, 1.0, -1.159, 0.7488, 1.95, 1.0, 1.159, 0.02401, -0.3517, 1.0, 1.159, 0.02401, -0.3517, 1.0, -3.556, 1.499, 4.331, 1.0, -1.239, 0.7738, 2.029, 1.0, -1.239, 0.7738, 2.029, 1.0, -3.556, 1.499, 4.331, 1.0, 1.159, 0.02401, -0.3517, 1.0, 1.159, 0.02401, -0.3517, 1.0, -1.159, 0.7488, 1.95, 1.0, -1.159, 0.7488, 1.95, 1.0, 3.556, -0.7258, -2.733, 1.0, 1.239, -0.0009805, -0.431, 1.0, 1.239, -0.0009804, -0.431, 1.0, 3.556, -0.7258, -2.733, 1.0, -3.556, 1.499, 4.331, 1.0, -1.239, 0.7738, 2.029, 1.0, -1.239, 0.7738, 2.029, 1.0, -3.556, 1.499, 4.331, 1.0])
_ca = me_cube_001.color_attributes.new('y_color', 'FLOAT_COLOR', 'POINT')
_ca.data.foreach_set('color', [-2.186, 4.515, -3.695, 1.0, -2.215, 4.562, -3.743, 1.0, -2.186, 4.515, -3.695, 1.0, -2.215, 4.562, -3.743, 1.0, 2.312, -2.82, 3.73, 1.0, 2.341, -2.867, 3.778, 1.0, 2.312, -2.82, 3.73, 1.0, 2.341, -2.867, 3.778, 1.0, -2.186, 4.515, -3.695, 1.0, -2.215, 4.562, -3.743, 1.0, -2.186, 4.515, -3.695, 1.0, -2.215, 4.562, -3.743, 1.0, 2.312, -2.82, 3.73, 1.0, 2.341, -2.867, 3.778, 1.0, 2.312, -2.82, 3.73, 1.0, 2.341, -2.867, 3.778, 1.0, 0.8175, -0.3826, 1.263, 1.0, 0.8175, -0.3826, 1.263, 1.0, -0.6914, 2.078, -1.228, 1.0, -0.6914, 2.078, -1.228, 1.0, -2.183, 4.51, -3.69, 1.0, -2.218, 4.568, -3.749, 1.0, -2.183, 4.51, -3.69, 1.0, -2.218, 4.568, -3.749, 1.0, -0.6914, 2.078, -1.228, 1.0, -0.6914, 2.078, -1.228, 1.0, 0.8175, -0.3826, 1.263, 1.0, 0.8175, -0.3826, 1.263, 1.0, 2.309, -2.814, 3.724, 1.0, 2.344, -2.872, 3.783, 1.0, 2.309, -2.814, 3.724, 1.0, 2.344, -2.872, 3.783, 1.0, 2.309, -2.814, 3.724, 1.0, 2.344, -2.872, 3.783, 1.0, 2.309, -2.814, 3.724, 1.0, 2.344, -2.872, 3.783, 1.0, 2.309, -2.814, 3.724, 1.0, 2.344, -2.872, 3.783, 1.0, 2.309, -2.814, 3.724, 1.0, 2.344, -2.872, 3.783, 1.0, 2.309, -2.814, 3.724, 1.0, 2.344, -2.872, 3.783, 1.0, 2.309, -2.814, 3.724, 1.0, 2.344, -2.872, 3.783, 1.0, -0.6914, 2.078, -1.228, 1.0, -0.6914, 2.078, -1.228, 1.0, 0.8175, -0.3826, 1.263, 1.0, 0.8175, -0.3826, 1.263, 1.0, 0.8175, -0.3826, 1.263, 1.0, 0.8175, -0.3826, 1.263, 1.0, -0.6914, 2.078, -1.228, 1.0, -0.6914, 2.078, -1.228, 1.0, -2.183, 4.51, -3.69, 1.0, -2.218, 4.568, -3.749, 1.0, -2.183, 4.51, -3.69, 1.0, -2.218, 4.568, -3.749, 1.0, -2.183, 4.51, -3.69, 1.0, -2.218, 4.568, -3.749, 1.0, -2.183, 4.51, -3.69, 1.0, -2.218, 4.568, -3.749, 1.0, -2.183, 4.51, -3.69, 1.0, -2.218, 4.568, -3.749, 1.0, -2.183, 4.51, -3.69, 1.0, -2.218, 4.568, -3.749, 1.0, -0.6914, 2.078, -1.228, 1.0, -0.6914, 2.078, -1.228, 1.0, -0.6914, 2.078, -1.228, 1.0, -0.6914, 2.078, -1.228, 1.0, 0.8175, -0.3826, 1.263, 1.0, 0.8175, -0.3826, 1.263, 1.0, 0.8175, -0.3826, 1.263, 1.0, 0.8175, -0.3826, 1.263, 1.0, 2.301, -2.802, 3.712, 1.0, 2.352, -2.884, 3.795, 1.0, 2.301, -2.802, 3.712, 1.0, 2.352, -2.884, 3.795, 1.0, 2.301, -2.802, 3.712, 1.0, 2.352, -2.884, 3.795, 1.0, 2.301, -2.802, 3.712, 1.0, 2.352, -2.884, 3.795, 1.0, 0.8175, -0.3826, 1.263, 1.0, 0.8175, -0.3826, 1.263, 1.0, 0.8175, -0.3826, 1.263, 1.0, 0.8175, -0.3826, 1.263, 1.0, -0.6914, 2.078, -1.228, 1.0, -0.6914, 2.078, -1.228, 1.0, -0.6914, 2.078, -1.228, 1.0, -0.6914, 2.078, -1.228, 1.0, -2.175, 4.498, -3.678, 1.0, -2.225, 4.58, -3.761, 1.0, -2.175, 4.498, -3.678, 1.0, -2.225, 4.58, -3.761, 1.0, -2.175, 4.498, -3.678, 1.0, -2.225, 4.58, -3.761, 1.0, -2.175, 4.498, -3.678, 1.0, -2.225, 4.58, -3.761, 1.0, 0.8175, -0.3826, 1.263, 1.0, 0.8175, -0.3826, 1.263, 1.0, 0.8175, -0.3826, 1.263, 1.0, 0.8175, -0.3826, 1.263, 1.0, -0.6914, 2.078, -1.228, 1.0, -0.6914, 2.078, -1.228, 1.0, -0.6914, 2.078, -1.228, 1.0, -0.6914, 2.078, -1.228, 1.0, 0.8175, -0.3826, 1.263, 1.0, 0.8175, -0.3826, 1.263, 1.0, 0.8175, -0.3826, 1.263, 1.0, 0.8175, -0.3826, 1.263, 1.0, -0.6914, 2.078, -1.228, 1.0, -0.6914, 2.078, -1.228, 1.0, -0.6914, 2.078, -1.228, 1.0, -0.6914, 2.078, -1.228, 1.0, 0.8426, -0.4236, 1.304, 1.0, 0.8426, -0.4236, 1.304, 1.0, 2.301, -2.802, 3.712, 1.0, 2.301, -2.802, 3.712, 1.0, -2.2, 4.539, -3.719, 1.0, -2.2, 4.539, -3.719, 1.0, -2.2, 4.539, -3.719, 1.0, -2.2, 4.539, -3.719, 1.0, 2.301, -2.802, 3.712, 1.0, 2.301, -2.802, 3.712, 1.0, 0.8426, -0.4236, 1.304, 1.0, 0.8426, -0.4236, 1.304, 1.0, -0.7165, 2.119, -1.27, 1.0, -0.7165, 2.119, -1.27, 1.0, -2.175, 4.498, -3.678, 1.0, -2.175, 4.498, -3.678, 1.0, 2.301, -2.802, 3.712, 1.0, 2.301, -2.802, 3.712, 1.0, 0.8426, -0.4236, 1.304, 1.0, 0.8426, -0.4236, 1.304, 1.0, 2.326, -2.843, 3.754, 1.0, 2.326, -2.843, 3.754, 1.0, 2.326, -2.843, 3.754, 1.0, 2.326, -2.843, 3.754, 1.0, 2.301, -2.802, 3.712, 1.0, 2.301, -2.802, 3.712, 1.0, 0.8426, -0.4236, 1.304, 1.0, 0.8426, -0.4236, 1.304, 1.0, 2.301, -2.802, 3.712, 1.0, 2.301, -2.802, 3.712, 1.0, 0.8426, -0.4236, 1.304, 1.0, 0.8426, -0.4236, 1.304, 1.0, -0.7165, 2.119, -1.27, 1.0, -0.7165, 2.119, -1.27, 1.0, -2.175, 4.498, -3.678, 1.0, -2.175, 4.498, -3.678, 1.0, 2.301, -2.802, 3.712, 1.0, 2.301, -2.802, 3.712, 1.0, 0.8426, -0.4236, 1.304, 1.0, 0.8426, -0.4236, 1.304, 1.0, -2.2, 4.539, -3.719, 1.0, -2.2, 4.539, -3.719, 1.0, -2.2, 4.539, -3.719, 1.0, -2.2, 4.539, -3.719, 1.0, -0.7165, 2.119, -1.27, 1.0, -0.7165, 2.119, -1.27, 1.0, -2.175, 4.498, -3.678, 1.0, -2.175, 4.498, -3.678, 1.0, -2.2, 4.539, -3.719, 1.0, -2.2, 4.539, -3.719, 1.0, -2.2, 4.539, -3.719, 1.0, -2.2, 4.539, -3.719, 1.0, -0.7165, 2.119, -1.27, 1.0, -0.7165, 2.119, -1.27, 1.0, -2.175, 4.498, -3.678, 1.0, -2.175, 4.498, -3.678, 1.0, -2.175, 4.498, -3.678, 1.0, -2.175, 4.498, -3.678, 1.0, -0.7165, 2.119, -1.27, 1.0, -0.7165, 2.119, -1.27, 1.0, -2.175, 4.498, -3.678, 1.0, -2.175, 4.498, -3.678, 1.0, -0.7165, 2.119, -1.27, 1.0, -0.7165, 2.119, -1.27, 1.0, 2.326, -2.843, 3.754, 1.0, 2.326, -2.843, 3.754, 1.0, 2.326, -2.843, 3.754, 1.0, 2.326, -2.843, 3.754, 1.0, -0.7165, 2.119, -1.27, 1.0, -0.7165, 2.119, -1.27, 1.0, -2.175, 4.498, -3.678, 1.0, -2.175, 4.498, -3.678, 1.0, -2.2, 4.539, -3.719, 1.0, -2.2, 4.539, -3.719, 1.0, -2.2, 4.539, -3.719, 1.0, -2.2, 4.539, -3.719, 1.0, 2.326, -2.843, 3.754, 1.0, 2.326, -2.843, 3.754, 1.0, 2.326, -2.843, 3.754, 1.0, 2.326, -2.843, 3.754, 1.0, 2.326, -2.843, 3.754, 1.0, 2.326, -2.843, 3.754, 1.0, 2.326, -2.843, 3.754, 1.0, 2.326, -2.843, 3.754, 1.0, 0.8426, -0.4236, 1.304, 1.0, 0.8426, -0.4236, 1.304, 1.0, 2.301, -2.802, 3.712, 1.0, 2.301, -2.802, 3.712, 1.0, -0.7165, 2.119, -1.27, 1.0, -0.7165, 2.119, -1.27, 1.0, -2.175, 4.498, -3.678, 1.0, -2.175, 4.498, -3.678, 1.0, -0.6662, 2.037, -1.187, 1.0, -0.6662, 2.037, -1.187, 1.0, 0.7923, -0.3416, 1.221, 1.0, 0.7923, -0.3416, 1.221, 1.0, 2.326, -2.843, 3.754, 1.0, 2.326, -2.843, 3.754, 1.0, 2.326, -2.843, 3.754, 1.0, 2.326, -2.843, 3.754, 1.0, 0.7923, -0.3416, 1.221, 1.0, 0.7923, -0.3416, 1.221, 1.0, -0.6662, 2.037, -1.187, 1.0, -0.6662, 2.037, -1.187, 1.0, -2.2, 4.539, -3.719, 1.0, -2.2, 4.539, -3.719, 1.0, -2.2, 4.539, -3.719, 1.0, -2.2, 4.539, -3.719, 1.0, 0.7923, -0.3416, 1.221, 1.0, 0.7923, -0.3416, 1.221, 1.0, -0.6662, 2.037, -1.187, 1.0, -0.6662, 2.037, -1.187, 1.0, 0.7923, -0.3416, 1.221, 1.0, 0.7923, -0.3416, 1.221, 1.0, -0.6662, 2.037, -1.187, 1.0, -0.6662, 2.037, -1.187, 1.0, -2.175, 4.498, -3.678, 1.0, -0.7165, 2.119, -1.27, 1.0, -0.7165, 2.119, -1.27, 1.0, -2.175, 4.498, -3.678, 1.0, 0.7923, -0.3416, 1.221, 1.0, 0.7923, -0.3416, 1.221, 1.0, -0.6662, 2.037, -1.187, 1.0, -0.6662, 2.037, -1.187, 1.0, 2.301, -2.802, 3.712, 1.0, 0.8426, -0.4236, 1.304, 1.0, 0.8426, -0.4236, 1.304, 1.0, 2.301, -2.802, 3.712, 1.0, -0.6662, 2.037, -1.187, 1.0, -0.6662, 2.037, -1.187, 1.0, 0.7923, -0.3416, 1.221, 1.0, 0.7923, -0.3416, 1.221, 1.0, 2.326, -2.843, 3.754, 1.0, 2.326, -2.843, 3.754, 1.0, 2.326, -2.843, 3.754, 1.0, 2.326, -2.843, 3.754, 1.0, 2.326, -2.843, 3.754, 1.0, 2.326, -2.843, 3.754, 1.0, 2.326, -2.843, 3.754, 1.0, 2.326, -2.843, 3.754, 1.0, 2.326, -2.843, 3.754, 1.0, 2.326, -2.843, 3.754, 1.0, 2.326, -2.843, 3.754, 1.0, 2.326, -2.843, 3.754, 1.0, 2.326, -2.843, 3.754, 1.0, 2.326, -2.843, 3.754, 1.0, 2.326, -2.843, 3.754, 1.0, 2.326, -2.843, 3.754, 1.0, 2.301, -2.802, 3.712, 1.0, 0.8426, -0.4236, 1.304, 1.0, 0.8426, -0.4236, 1.304, 1.0, 2.301, -2.802, 3.712, 1.0, -0.6662, 2.037, -1.187, 1.0, -0.6662, 2.037, -1.187, 1.0, 0.7923, -0.3416, 1.221, 1.0, 0.7923, -0.3416, 1.221, 1.0, -2.175, 4.498, -3.678, 1.0, -0.7165, 2.119, -1.27, 1.0, -0.7165, 2.119, -1.27, 1.0, -2.175, 4.498, -3.678, 1.0, 0.7923, -0.3416, 1.221, 1.0, 0.7923, -0.3416, 1.221, 1.0, -0.6662, 2.037, -1.187, 1.0, -0.6662, 2.037, -1.187, 1.0, -2.2, 4.539, -3.719, 1.0, -2.2, 4.539, -3.719, 1.0, -2.2, 4.539, -3.719, 1.0, -2.2, 4.539, -3.719, 1.0, -2.2, 4.539, -3.719, 1.0, -2.2, 4.539, -3.719, 1.0, -2.2, 4.539, -3.719, 1.0, -2.2, 4.539, -3.719, 1.0, -2.2, 4.539, -3.719, 1.0, -2.2, 4.539, -3.719, 1.0, -2.2, 4.539, -3.719, 1.0, -2.2, 4.539, -3.719, 1.0, -2.2, 4.539, -3.719, 1.0, -2.2, 4.539, -3.719, 1.0, -2.2, 4.539, -3.719, 1.0, -2.2, 4.539, -3.719, 1.0, 2.301, -2.802, 3.712, 1.0, 0.8426, -0.4236, 1.304, 1.0, 0.8426, -0.4236, 1.304, 1.0, 2.301, -2.802, 3.712, 1.0, -0.6662, 2.037, -1.187, 1.0, -0.6662, 2.037, -1.187, 1.0, 0.7923, -0.3416, 1.221, 1.0, 0.7923, -0.3416, 1.221, 1.0, -2.175, 4.498, -3.678, 1.0, -0.7165, 2.119, -1.27, 1.0, -0.7165, 2.119, -1.27, 1.0, -2.175, 4.498, -3.678, 1.0, 0.7923, -0.3416, 1.221, 1.0, 0.7923, -0.3416, 1.221, 1.0, -0.6662, 2.037, -1.187, 1.0, -0.6662, 2.037, -1.187, 1.0, 2.301, -2.802, 3.712, 1.0, 0.8426, -0.4236, 1.304, 1.0, 0.8426, -0.4236, 1.304, 1.0, 2.301, -2.802, 3.712, 1.0, -0.6662, 2.037, -1.187, 1.0, -0.6662, 2.037, -1.187, 1.0, 0.7923, -0.3416, 1.221, 1.0, 0.7923, -0.3416, 1.221, 1.0, -2.175, 4.498, -3.678, 1.0, -0.7165, 2.119, -1.27, 1.0, -0.7165, 2.119, -1.27, 1.0, -2.175, 4.498, -3.678, 1.0, 0.7923, -0.3416, 1.221, 1.0, 0.7923, -0.3416, 1.221, 1.0, -0.6662, 2.037, -1.187, 1.0, -0.6662, 2.037, -1.187, 1.0, 2.301, -2.802, 3.712, 1.0, 2.301, -2.802, 3.712, 1.0, 0.8426, -0.4236, 1.304, 1.0, 0.8426, -0.4236, 1.304, 1.0])
_ca = me_cube_001.color_attributes.new('z_color', 'FLOAT_COLOR', 'POINT')
_ca.data.foreach_set('color', [0.04034, 0.04034, 0.04034, 1.0, 0.04034, 0.04034, 0.04034, 1.0, 1.0, 0.4943, 0.5553, 1.0, 1.0, 0.4943, 0.5553, 1.0, 0.04034, 0.04034, 0.04034, 1.0, 0.04034, 0.04034, 0.04034, 1.0, 1.0, 0.4943, 0.5553, 1.0, 1.0, 0.4943, 0.5553, 1.0, 0.04034, 0.04034, 0.04034, 1.0, 0.04034, 0.04034, 0.04034, 1.0, 1.0, 0.4943, 0.5553, 1.0, 1.0, 0.4943, 0.5553, 1.0, 0.04034, 0.04034, 0.04034, 1.0, 0.04034, 0.04034, 0.04034, 1.0, 1.0, 0.4943, 0.5553, 1.0, 1.0, 0.4943, 0.5553, 1.0, 0.04034, 0.04034, 0.04034, 1.0, 0.04034, 0.04034, 0.04034, 1.0, 0.04034, 0.04034, 0.04034, 1.0, 0.04034, 0.04034, 0.04034, 1.0, 0.04034, 0.04034, 0.04034, 1.0, 0.04034, 0.04034, 0.04034, 1.0, 1.0, 0.4943, 0.5553, 1.0, 1.0, 0.4943, 0.5553, 1.0, 1.0, 0.4943, 0.5553, 1.0, 1.0, 0.4943, 0.5553, 1.0, 1.0, 0.4943, 0.5553, 1.0, 1.0, 0.4943, 0.5553, 1.0, 1.0, 0.4943, 0.5553, 1.0, 1.0, 0.4943, 0.5553, 1.0, 0.04034, 0.04034, 0.04034, 1.0, 0.04034, 0.04034, 0.04034, 1.0, 0.04034, 0.04034, 0.04034, 1.0, 0.04034, 0.04034, 0.04034, 1.0, 0.04034, 0.04034, 0.04034, 1.0, 0.04034, 0.04034, 0.04034, 1.0, 1.0, 0.4943, 0.5553, 1.0, 1.0, 0.4943, 0.5553, 1.0, 1.0, 0.4943, 0.5553, 1.0, 1.0, 0.4943, 0.5553, 1.0, 1.0, 0.4943, 0.5553, 1.0, 1.0, 0.4943, 0.5553, 1.0, 0.04034, 0.04034, 0.04034, 1.0, 0.04034, 0.04034, 0.04034, 1.0, 0.04034, 0.04034, 0.04034, 1.0, 0.04034, 0.04034, 0.04034, 1.0, 0.04034, 0.04034, 0.04034, 1.0, 0.04034, 0.04034, 0.04034, 1.0, 1.0, 0.4943, 0.5553, 1.0, 1.0, 0.4943, 0.5553, 1.0, 1.0, 0.4943, 0.5553, 1.0, 1.0, 0.4943, 0.5553, 1.0, 1.0, 0.4943, 0.5553, 1.0, 1.0, 0.4943, 0.5553, 1.0, 0.04034, 0.04034, 0.04034, 1.0, 0.04034, 0.04034, 0.04034, 1.0, 0.04034, 0.04034, 0.04034, 1.0, 0.04034, 0.04034, 0.04034, 1.0, 0.04034, 0.04034, 0.04034, 1.0, 0.04034, 0.04034, 0.04034, 1.0, 1.0, 0.4943, 0.5553, 1.0, 1.0, 0.4943, 0.5553, 1.0, 1.0, 0.4943, 0.5553, 1.0, 1.0, 0.4943, 0.5553, 1.0, 0.04034, 0.04034, 0.04034, 1.0, 0.04034, 0.04034, 0.04034, 1.0, 1.0, 0.4943, 0.5553, 1.0, 1.0, 0.4943, 0.5553, 1.0, 1.0, 0.4943, 0.5553, 1.0, 1.0, 0.4943, 0.5553, 1.0, 0.04034, 0.04034, 0.04034, 1.0, 0.04034, 0.04034, 0.04034, 1.0, 0.04034, 0.04034, 0.04034, 1.0, 0.04034, 0.04034, 0.04034, 1.0, 1.0, 0.4943, 0.5553, 1.0, 1.0, 0.4943, 0.5553, 1.0, 1.0, 0.4943, 0.5553, 1.0, 1.0, 0.4943, 0.5553, 1.0, 0.04034, 0.04034, 0.04034, 1.0, 0.04034, 0.04034, 0.04034, 1.0, 0.04034, 0.04034, 0.04034, 1.0, 0.04034, 0.04034, 0.04034, 1.0, 1.0, 0.4943, 0.5553, 1.0, 1.0, 0.4943, 0.5553, 1.0, 1.0, 0.4943, 0.5553, 1.0, 1.0, 0.4943, 0.5553, 1.0, 0.04034, 0.04034, 0.04034, 1.0, 0.04034, 0.04034, 0.04034, 1.0, 0.04034, 0.04034, 0.04034, 1.0, 0.04034, 0.04034, 0.04034, 1.0, 1.0, 0.4943, 0.5553, 1.0, 1.0, 0.4943, 0.5553, 1.0, 1.0, 0.4943, 0.5553, 1.0, 1.0, 0.4943, 0.5553, 1.0, 0.04034, 0.04034, 0.04034, 1.0, 0.04034, 0.04034, 0.04034, 1.0, 0.04034, 0.04034, 0.04034, 1.0, 0.04034, 0.04034, 0.04034, 1.0, 0.04034, 0.04034, 0.04034, 1.0, 0.04034, 0.04034, 0.04034, 1.0, 0.04034, 0.04034, 0.04034, 1.0, 0.04034, 0.04034, 0.04034, 1.0, 0.04034, 0.04034, 0.04034, 1.0, 0.04034, 0.04034, 0.04034, 1.0, 1.0, 0.4943, 0.5553, 1.0, 1.0, 0.4943, 0.5553, 1.0, 1.0, 0.4943, 0.5553, 1.0, 1.0, 0.4943, 0.5553, 1.0, 1.0, 0.4943, 0.5553, 1.0, 1.0, 0.4943, 0.5553, 1.0, 1.0, 0.4943, 0.5553, 1.0, 1.0, 0.4943, 0.5553, 1.0, 0.04034, 0.04034, 0.04034, 1.0, 0.04034, 0.04034, 0.04034, 1.0, 0.04034, 0.04034, 0.04034, 1.0, 0.04034, 0.04034, 0.04034, 1.0, 1.0, 0.4943, 0.5553, 1.0, 1.0, 0.4943, 0.5553, 1.0, 1.0, 0.4943, 0.5553, 1.0, 1.0, 0.4943, 0.5553, 1.0, 1.0, 0.4943, 0.5553, 1.0, 1.0, 0.4943, 0.5553, 1.0, 1.0, 0.4943, 0.5553, 1.0, 1.0, 0.4943, 0.5553, 1.0, 0.04034, 0.04034, 0.04034, 1.0, 0.04034, 0.04034, 0.04034, 1.0, 0.04034, 0.04034, 0.04034, 1.0, 0.04034, 0.04034, 0.04034, 1.0, 0.04034, 0.04034, 0.04034, 1.0, 0.04034, 0.04034, 0.04034, 1.0, 0.04034, 0.04034, 0.04034, 1.0, 0.04034, 0.04034, 0.04034, 1.0, 0.04034, 0.04034, 0.04034, 1.0, 0.04034, 0.04034, 0.04034, 1.0, 0.04034, 0.04034, 0.04034, 1.0, 0.04034, 0.04034, 0.04034, 1.0, 1.0, 0.4943, 0.5553, 1.0, 1.0, 0.4943, 0.5553, 1.0, 1.0, 0.4943, 0.5553, 1.0, 1.0, 0.4943, 0.5553, 1.0, 1.0, 0.4943, 0.5553, 1.0, 1.0, 0.4943, 0.5553, 1.0, 1.0, 0.4943, 0.5553, 1.0, 1.0, 0.4943, 0.5553, 1.0, 0.04034, 0.04034, 0.04034, 1.0, 0.04034, 0.04034, 0.04034, 1.0, 0.04034, 0.04034, 0.04034, 1.0, 0.04034, 0.04034, 0.04034, 1.0, 0.04034, 0.04034, 0.04034, 1.0, 0.04034, 0.04034, 0.04034, 1.0, 0.04034, 0.04034, 0.04034, 1.0, 0.04034, 0.04034, 0.04034, 1.0, 1.0, 0.4943, 0.5553, 1.0, 1.0, 0.4943, 0.5553, 1.0, 1.0, 0.4943, 0.5553, 1.0, 1.0, 0.4943, 0.5553, 1.0, 1.0, 0.4943, 0.5553, 1.0, 1.0, 0.4943, 0.5553, 1.0, 1.0, 0.4943, 0.5553, 1.0, 1.0, 0.4943, 0.5553, 1.0, 0.04034, 0.04034, 0.04034, 1.0, 0.04034, 0.04034, 0.04034, 1.0, 0.04034, 0.04034, 0.04034, 1.0, 0.04034, 0.04034, 0.04034, 1.0, 1.0, 0.4943, 0.5553, 1.0, 1.0, 0.4943, 0.5553, 1.0, 1.0, 0.4943, 0.5553, 1.0, 1.0, 0.4943, 0.5553, 1.0, 1.0, 0.4943, 0.5553, 1.0, 1.0, 0.4943, 0.5553, 1.0, 1.0, 0.4943, 0.5553, 1.0, 1.0, 0.4943, 0.5553, 1.0, 0.04034, 0.04034, 0.04034, 1.0, 0.04034, 0.04034, 0.04034, 1.0, 0.04034, 0.04034, 0.04034, 1.0, 0.04034, 0.04034, 0.04034, 1.0, 0.04034, 0.04034, 0.04034, 1.0, 0.04034, 0.04034, 0.04034, 1.0, 0.04034, 0.04034, 0.04034, 1.0, 0.04034, 0.04034, 0.04034, 1.0, 0.04034, 0.04034, 0.04034, 1.0, 0.04034, 0.04034, 0.04034, 1.0, 0.04034, 0.04034, 0.04034, 1.0, 0.04034, 0.04034, 0.04034, 1.0, 0.04034, 0.04034, 0.04034, 1.0, 0.04034, 0.04034, 0.04034, 1.0, 0.04034, 0.04034, 0.04034, 1.0, 0.04034, 0.04034, 0.04034, 1.0, 1.0, 0.4943, 0.5553, 1.0, 1.0, 0.4943, 0.5553, 1.0, 1.0, 0.4943, 0.5553, 1.0, 1.0, 0.4943, 0.5553, 1.0, 1.0, 0.4943, 0.5553, 1.0, 1.0, 0.4943, 0.5553, 1.0, 1.0, 0.4943, 0.5553, 1.0, 1.0, 0.4943, 0.5553, 1.0, 1.0, 0.4943, 0.5553, 1.0, 1.0, 0.4943, 0.5553, 1.0, 1.0, 0.4943, 0.5553, 1.0, 1.0, 0.4943, 0.5553, 1.0, 1.0, 0.4943, 0.5553, 1.0, 1.0, 0.4943, 0.5553, 1.0, 1.0, 0.4943, 0.5553, 1.0, 1.0, 0.4943, 0.5553, 1.0, 0.04034, 0.04034, 0.04034, 1.0, 1.0, 0.4943, 0.5553, 1.0, 1.0, 0.4943, 0.5553, 1.0, 0.04034, 0.04034, 0.04034, 1.0, 0.04034, 0.04034, 0.04034, 1.0, 1.0, 0.4943, 0.5553, 1.0, 1.0, 0.4943, 0.5553, 1.0, 0.04034, 0.04034, 0.04034, 1.0, 0.04034, 0.04034, 0.04034, 1.0, 1.0, 0.4943, 0.5553, 1.0, 1.0, 0.4943, 0.5553, 1.0, 0.04034, 0.04034, 0.04034, 1.0, 0.04034, 0.04034, 0.04034, 1.0, 1.0, 0.4943, 0.5553, 1.0, 1.0, 0.4943, 0.5553, 1.0, 0.04034, 0.04034, 0.04034, 1.0, 0.04034, 0.04034, 0.04034, 1.0, 0.04034, 0.04034, 0.04034, 1.0, 0.04034, 0.04034, 0.04034, 1.0, 0.04034, 0.04034, 0.04034, 1.0, 1.0, 0.4943, 0.5553, 1.0, 1.0, 0.4943, 0.5553, 1.0, 1.0, 0.4943, 0.5553, 1.0, 1.0, 0.4943, 0.5553, 1.0, 1.0, 0.4943, 0.5553, 1.0, 1.0, 0.4943, 0.5553, 1.0, 0.04034, 0.04034, 0.04034, 1.0, 0.04034, 0.04034, 0.04034, 1.0, 1.0, 0.4943, 0.5553, 1.0, 1.0, 0.4943, 0.5553, 1.0, 1.0, 0.4943, 0.5553, 1.0, 1.0, 0.4943, 0.5553, 1.0, 0.04034, 0.04034, 0.04034, 1.0, 0.04034, 0.04034, 0.04034, 1.0, 1.0, 0.4943, 0.5553, 1.0, 1.0, 0.4943, 0.5553, 1.0, 0.04034, 0.04034, 0.04034, 1.0, 0.04034, 0.04034, 0.04034, 1.0, 0.04034, 0.04034, 0.04034, 1.0, 0.04034, 0.04034, 0.04034, 1.0, 1.0, 0.4943, 0.5553, 1.0, 1.0, 0.4943, 0.5553, 1.0, 0.04034, 0.04034, 0.04034, 1.0, 0.04034, 0.04034, 0.04034, 1.0, 1.0, 0.4943, 0.5553, 1.0, 1.0, 0.4943, 0.5553, 1.0, 1.0, 0.4943, 0.5553, 1.0, 1.0, 0.4943, 0.5553, 1.0, 0.04034, 0.04034, 0.04034, 1.0, 0.04034, 0.04034, 0.04034, 1.0, 1.0, 0.4943, 0.5553, 1.0, 1.0, 0.4943, 0.5553, 1.0, 0.04034, 0.04034, 0.04034, 1.0, 0.04034, 0.04034, 0.04034, 1.0, 0.04034, 0.04034, 0.04034, 1.0, 0.04034, 0.04034, 0.04034, 1.0, 1.0, 0.4943, 0.5553, 1.0, 1.0, 0.4943, 0.5553, 1.0, 0.04034, 0.04034, 0.04034, 1.0, 0.04034, 0.04034, 0.04034, 1.0, 1.0, 0.4943, 0.5553, 1.0, 1.0, 0.4943, 0.5553, 1.0, 1.0, 0.4943, 0.5553, 1.0, 1.0, 0.4943, 0.5553, 1.0, 0.04034, 0.04034, 0.04034, 1.0, 0.04034, 0.04034, 0.04034, 1.0, 1.0, 0.4943, 0.5553, 1.0, 1.0, 0.4943, 0.5553, 1.0, 0.04034, 0.04034, 0.04034, 1.0, 0.04034, 0.04034, 0.04034, 1.0, 0.04034, 0.04034, 0.04034, 1.0, 0.04034, 0.04034, 0.04034, 1.0, 1.0, 0.4943, 0.5553, 1.0, 1.0, 0.4943, 0.5553, 1.0, 0.04034, 0.04034, 0.04034, 1.0, 0.04034, 0.04034, 0.04034, 1.0, 1.0, 0.4943, 0.5553, 1.0, 1.0, 0.4943, 0.5553, 1.0, 1.0, 0.4943, 0.5553, 1.0, 1.0, 0.4943, 0.5553, 1.0, 0.04034, 0.04034, 0.04034, 1.0, 0.04034, 0.04034, 0.04034, 1.0, 1.0, 0.4943, 0.5553, 1.0, 1.0, 0.4943, 0.5553, 1.0, 0.04034, 0.04034, 0.04034, 1.0, 0.04034, 0.04034, 0.04034, 1.0, 0.04034, 0.04034, 0.04034, 1.0, 0.04034, 0.04034, 0.04034, 1.0, 0.04034, 0.04034, 0.04034, 1.0, 0.04034, 0.04034, 0.04034, 1.0, 0.04034, 0.04034, 0.04034, 1.0, 0.04034, 0.04034, 0.04034, 1.0, 0.04034, 0.04034, 0.04034, 1.0, 0.04034, 0.04034, 0.04034, 1.0, 0.04034, 0.04034, 0.04034, 1.0, 0.04034, 0.04034, 0.04034, 1.0, 0.04034, 0.04034, 0.04034, 1.0, 0.04034, 0.04034, 0.04034, 1.0, 0.04034, 0.04034, 0.04034, 1.0, 0.04034, 0.04034, 0.04034, 1.0, 0.04034, 0.04034, 0.04034, 1.0, 0.04034, 0.04034, 0.04034, 1.0, 0.04034, 0.04034, 0.04034, 1.0, 0.04034, 0.04034, 0.04034, 1.0, 1.0, 0.4943, 0.5553, 1.0, 1.0, 0.4943, 0.5553, 1.0, 1.0, 0.4943, 0.5553, 1.0, 1.0, 0.4943, 0.5553, 1.0, 1.0, 0.4943, 0.5553, 1.0, 1.0, 0.4943, 0.5553, 1.0, 1.0, 0.4943, 0.5553, 1.0, 1.0, 0.4943, 0.5553, 1.0, 1.0, 0.4943, 0.5553, 1.0, 1.0, 0.4943, 0.5553, 1.0, 1.0, 0.4943, 0.5553, 1.0, 1.0, 0.4943, 0.5553, 1.0, 1.0, 0.4943, 0.5553, 1.0, 1.0, 0.4943, 0.5553, 1.0, 1.0, 0.4943, 0.5553, 1.0, 1.0, 0.4943, 0.5553, 1.0, 0.04034, 0.04034, 0.04034, 1.0, 0.04034, 0.04034, 0.04034, 1.0, 0.04034, 0.04034, 0.04034, 1.0, 0.04034, 0.04034, 0.04034, 1.0])
me_cube_001.materials.append(mat_cube)
me_cube_001.update()

# ---- curves / text
txt_text = bpy.data.curves.new('Text', 'FONT')
txt_text.dimensions = '2D'
txt_text.body = 'EXOTHERMIC'
txt_text.materials.append(mat_heat)
txt_text.offset_x = -1.279
txt_text.offset_y = -0.343
txt_text_001 = bpy.data.curves.new('Text.001', 'FONT')
txt_text_001.dimensions = '2D'
txt_text_001.body = 'ENDOTHERMIC'
txt_text_001.materials.append(mat_cold)
txt_text_001.offset_x = -1.387
txt_text_001.offset_y = -0.341
txt_text_002 = bpy.data.curves.new('Text.002', 'FONT')
txt_text_002.dimensions = '2D'
txt_text_002.body = 'CONTRACTION'
txt_text_002.materials.append(mat_electric)
txt_text_002.offset_x = -2.197
txt_text_002.offset_y = -0.341
txt_text_003 = bpy.data.curves.new('Text.003', 'FONT')
txt_text_003.dimensions = '2D'
txt_text_003.body = 'EXPANSION'
txt_text_003.materials.append(mat_magnetic)
txt_text_003.offset_x = -2.53
txt_text_003.offset_y = -0.341
txt_text_004 = bpy.data.curves.new('Text.004', 'FONT')
txt_text_004.dimensions = '2D'
txt_text_004.body = 'REPULSION'
txt_text_004.materials.append(mat_repulsion)
txt_text_004.offset_x = -1.987
txt_text_004.offset_y = -0.226
txt_text_005 = bpy.data.curves.new('Text.005', 'FONT')
txt_text_005.dimensions = '2D'
txt_text_005.body = 'ATTRACTION'
txt_text_005.materials.append(mat_expansion)
txt_text_005.offset_x = -2.739
txt_text_005.offset_y = -0.341

# ---- objects
ob_heat = bpy.data.objects.new('heat', txt_text)
ob_cold = bpy.data.objects.new('cold', txt_text_001)
ob_electric = bpy.data.objects.new('electric', txt_text_002)
ob_magnetic = bpy.data.objects.new('magnetic', txt_text_003)
ob_power_cube = bpy.data.objects.new('power_cube', me_cube_001)
ob_repulsion = bpy.data.objects.new('repulsion', txt_text_004)
ob_expansion = bpy.data.objects.new('expansion', txt_text_005)
ob_thecam = bpy.data.objects.new('THECAM', cam_camera_002)

# ---- transforms, parenting, visibility, modifiers, constraints
ob_heat.location = (0.0, -1.499e-08, 15.0)
ob_heat.rotation_euler = (1.571, -0.0, 0.0)
_c = ob_heat.constraints.new('TRACK_TO'); _c.name = 'Track To'
_c.target = ob_thecam
_c.track_axis = 'TRACK_Z'
ob_cold.location = (0.0, -1.491e-08, -20.0)
ob_cold.rotation_euler = (1.571, -0.0, 0.0)
_c = ob_cold.constraints.new('TRACK_TO'); _c.name = 'Track To'
_c.target = ob_thecam
_c.track_axis = 'TRACK_Z'
ob_electric.location = (-28.0, 0.0, 3.345e-08)
ob_electric.rotation_euler = (0.0, -0.0, 1.571)
_c = ob_electric.constraints.new('TRACK_TO'); _c.name = 'Track To'
_c.target = ob_thecam
_c.track_axis = 'TRACK_Z'
ob_magnetic.location = (22.0, 0.0, 0.1086)
ob_magnetic.rotation_euler = (0.0, -0.0, 1.571)
_c = ob_magnetic.constraints.new('TRACK_TO'); _c.name = 'Track To'
_c.target = ob_thecam
_c.track_axis = 'TRACK_Z'
ob_power_cube.location = (0.0, 0.0, 3.345e-08)
ob_power_cube.scale = (2.198, 2.198, 2.198)
_m = ob_power_cube.modifiers.new('Set Vertex Color', 'NODES')
_m.node_group = ng_set_vertex_color
_m.show_group_selector = False
_m = ob_power_cube.modifiers.new('Subdivision', 'SUBSURF')
_m.levels = 3
ob_repulsion.location = (0.0, -22.0, 0.0)
ob_repulsion.rotation_euler = (1.571, 0.0, 1.571)
_c = ob_repulsion.constraints.new('TRACK_TO'); _c.name = 'Track To'
_c.target = ob_thecam
_c.track_axis = 'TRACK_Z'
ob_expansion.location = (0.0, 30.0, 0.0)
ob_expansion.rotation_euler = (1.571, -0.0, 1.571)
_c = ob_expansion.constraints.new('TRACK_TO'); _c.name = 'Track To'
_c.target = ob_thecam
_c.track_axis = 'TRACK_Z'
ob_thecam.location = (63.93, -57.49, 38.49)
ob_thecam.rotation_euler = (1.13, -7.546e-06, 0.8336)

# ---- collection membership
col_collection.objects.link(ob_heat)
col_collection.objects.link(ob_cold)
col_collection.objects.link(ob_electric)
col_collection.objects.link(ob_magnetic)
col_collection.objects.link(ob_power_cube)
col_collection.objects.link(ob_repulsion)
col_collection.objects.link(ob_expansion)
col_collection.objects.link(ob_thecam)

# ---- scene / render settings (as saved in the file)
scene.camera = ob_thecam
scene.frame_start = 1; scene.frame_end = 250; scene.frame_set(1)
scene.render.engine = 'CYCLES'
bpy.context.view_layer.update()

# ---- added for rendering (the .blend has no usable light): sun
light_auto_sun = bpy.data.lights.new('AutoSun', 'SUN')
light_auto_sun.energy = 3.0
light_auto_sun.angle = 0.0523599
ob_auto_sun = bpy.data.objects.new('AutoSun', light_auto_sun)
scene.collection.objects.link(ob_auto_sun)
ob_auto_sun.rotation_euler = (0.872665, 0.174533, 0.523599)
bpy.context.view_layer.update()
